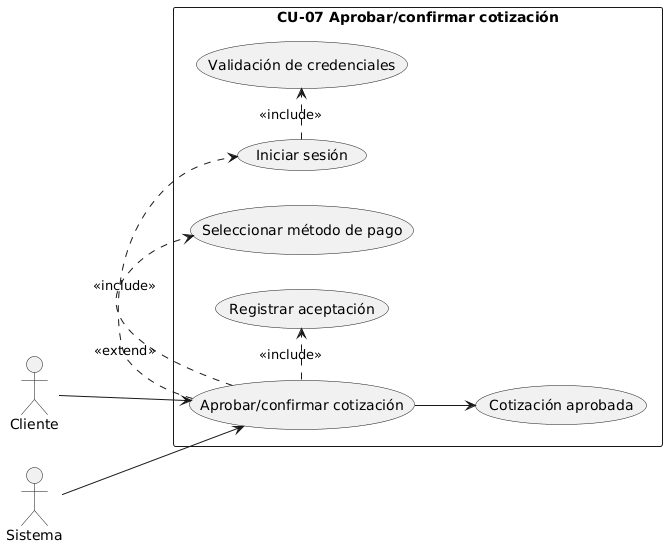

The diagram above was rendered by PlantUML. Its source (embedded in the PNG):
@startuml
left to right direction
actor "Cliente" as C
actor "Sistema" as S
rectangle "CU-07 Aprobar/confirmar cotización" {
  usecase "Aprobar/confirmar cotización" as UC_Apr
  usecase "Iniciar sesión" as UC_Login
  usecase "Validación de credenciales" as UC_Auth
  usecase "Seleccionar método de pago" as UC_PaySel
  usecase "Registrar aceptación" as UC_Acc
  usecase "Cotización aprobada" as UC_Ok
}
C --> UC_Apr
S --> UC_Apr
UC_Apr .> UC_Login : <<extend>>
UC_Login .> UC_Auth : <<include>>
UC_Apr .> UC_PaySel : <<include>>
UC_Apr .> UC_Acc : <<include>>
UC_Apr --> UC_Ok
@enduml